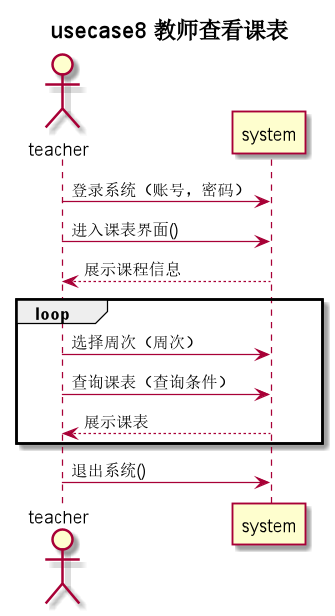

The diagram above was rendered by PlantUML. Its source (embedded in the PNG):
@startuml
title usecase8 **教师查看课表**
actor teacher as u
u -> system: 登录系统（账号，密码）
u -> system: 进入课表界面()
system --> u: 展示课程信息

group loop
u -> system: 选择周次（周次）
u -> system: 查询课表（查询条件）
system --> u: 展示课表
end
u -> system: 退出系统()
@enduml